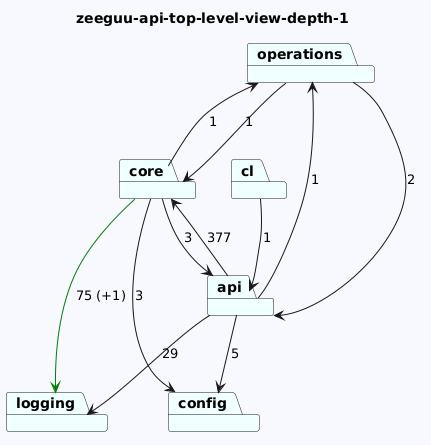

The diagram above was rendered by PlantUML. Its source (embedded in the PNG):
@startuml
skinparam backgroundColor GhostWhite
title zeeguu-api-top-level-view-depth-1
package "operations" #Azure
package "core" #Azure
package "cl" #Azure
package "logging" #Azure
package "api" #Azure
package "config" #Azure
"operations"-->"api"  : 2
"operations"-->"core"  : 1
"core"-->"logging" #Green : 75 (+1)
"core"-->"config"  : 3
"core"-->"api"  : 3
"core"-->"operations"  : 1
"cl"-->"api"  : 1

"api"-->"config"  : 5
"api"-->"logging"  : 29
"api"-->"core"  : 377
"api"-->"operations"  : 1
@enduml